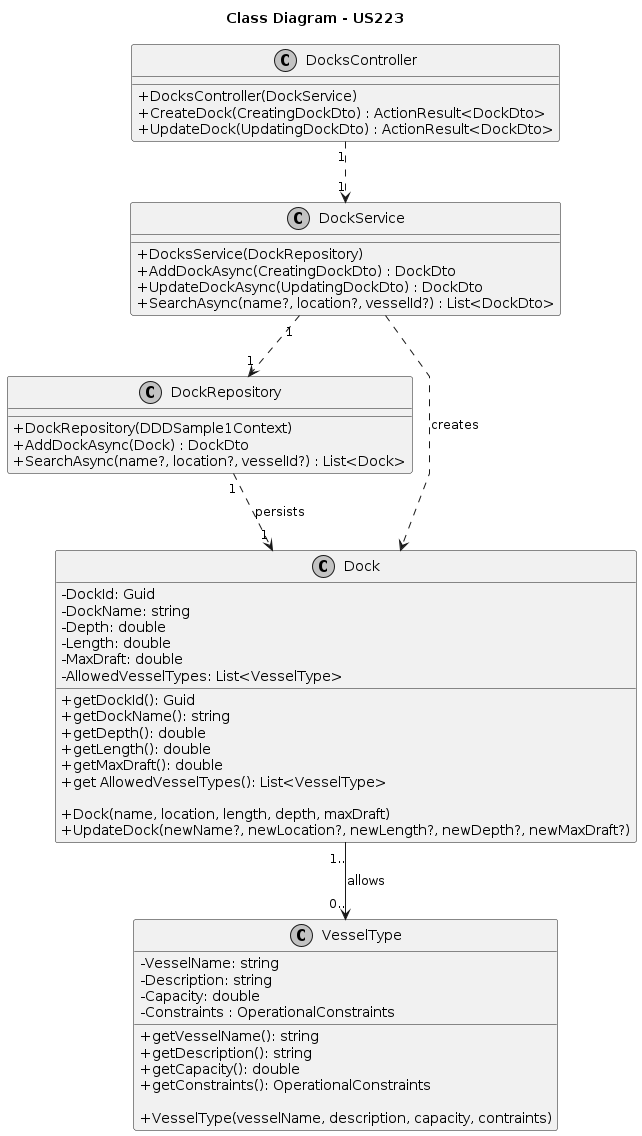

The diagram above was rendered by PlantUML. Its source (embedded in the PNG):
@startuml
skinparam monochrome true
skinparam packageStyle rectangle
skinparam shadowing false
skinparam linetype polyline
skinparam classAttributeIconSize 0

title Class Diagram - US223

class DocksController {
    + DocksController(DockService)
    + CreateDock(CreatingDockDto) : ActionResult<DockDto>
    + UpdateDock(UpdatingDockDto) : ActionResult<DockDto>
}

' createDock and updateDock returns a message

class DockService {
    + DocksService(DockRepository)
    + AddDockAsync(CreatingDockDto) : DockDto
    + UpdateDockAsync(UpdatingDockDto) : DockDto
    + SearchAsync(name?, location?, vesselId?) : List<DockDto>
}

class DockRepository {
    + DockRepository(DDDSample1Context)
    + AddDockAsync(Dock) : DockDto
    + SearchAsync(name?, location?, vesselId?) : List<Dock>
}

class Dock {
    - DockId: Guid
    - DockName: string
    - Depth: double
    - Length: double
    - MaxDraft: double
    - AllowedVesselTypes: List<VesselType>
    + getDockId(): Guid
    + getDockName(): string
    + getDepth(): double
    + getLength(): double
    + getMaxDraft(): double
    + get AllowedVesselTypes(): List<VesselType>

    + Dock(name, location, length, depth, maxDraft)
    + UpdateDock(newName?, newLocation?, newLength?, newDepth?, newMaxDraft?) 
}

class VesselType {
    - VesselName: string
    - Description: string
    - Capacity: double
    - Constraints : OperationalConstraints
    + getVesselName(): string
    + getDescription(): string
    + getCapacity(): double
    + getConstraints(): OperationalConstraints

    + VesselType(vesselName, description, capacity, contraints)
}


DocksController "1" ..> "1" DockService
DockService "1" ..> "1" DockRepository
DockService ..> Dock : creates
DockRepository "1" ..> "1" Dock : persists
Dock "1.." --> "0.." VesselType : allows 

@enduml